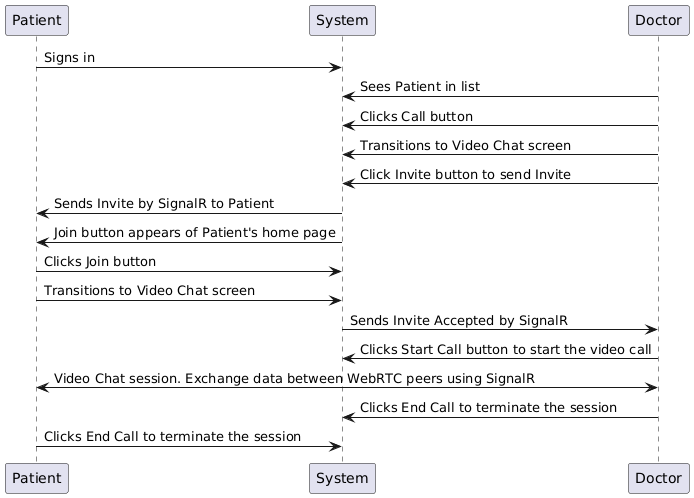

The diagram above was rendered by PlantUML. Its source (embedded in the PNG):
@startuml
Patient -> System: Signs in
Doctor -> System: Sees Patient in list
Doctor -> System: Clicks Call button
Doctor -> System: Transitions to Video Chat screen
Doctor -> System: Click Invite button to send Invite
System -> Patient: Sends Invite by SignalR to Patient
System -> Patient: Join button appears of Patient's home page
Patient -> System: Clicks Join button
Patient -> System: Transitions to Video Chat screen
System -> Doctor: Sends Invite Accepted by SignalR
Doctor -> System: Clicks Start Call button to start the video call
Doctor <-> Patient: Video Chat session. Exchange data between WebRTC peers using SignalR
Doctor -> System: Clicks End Call to terminate the session
Patient -> System: Clicks End Call to terminate the session
@enduml